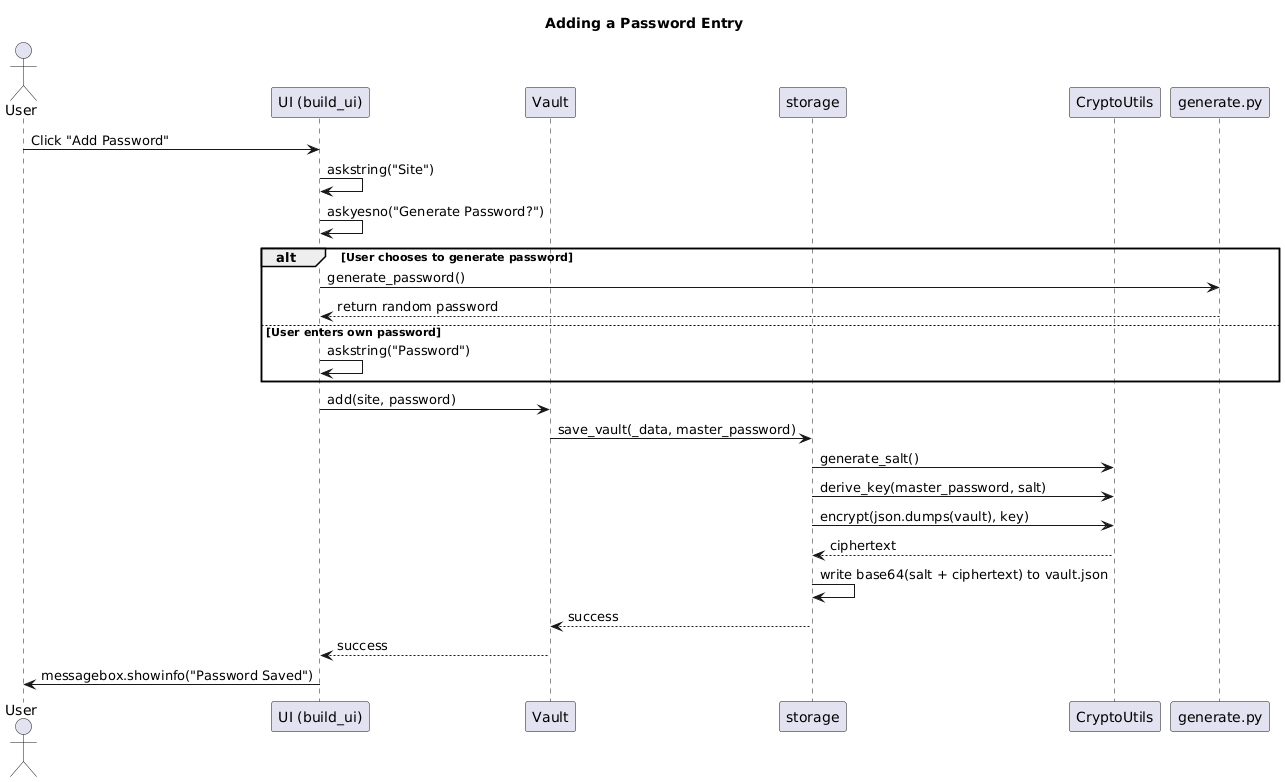

The diagram above was rendered by PlantUML. Its source (embedded in the PNG):
@startuml
title Adding a Password Entry

actor User
participant "UI (build_ui)" as UI
participant "Vault" as Vault
participant "storage" as Storage
participant "CryptoUtils" as Crypto
participant "generate.py" as Gen

User -> UI: Click "Add Password"
UI -> UI: askstring("Site")
UI -> UI: askyesno("Generate Password?")

alt User chooses to generate password
    UI -> Gen: generate_password()
    Gen --> UI: return random password
else User enters own password
    UI -> UI: askstring("Password")
end

UI -> Vault: add(site, password)
Vault -> Storage: save_vault(_data, master_password)
Storage -> Crypto: generate_salt()
Storage -> Crypto: derive_key(master_password, salt)
Storage -> Crypto: encrypt(json.dumps(vault), key)
Crypto --> Storage: ciphertext
Storage -> Storage: write base64(salt + ciphertext) to vault.json
Storage --> Vault: success
Vault --> UI: success

UI -> User: messagebox.showinfo("Password Saved")
@enduml